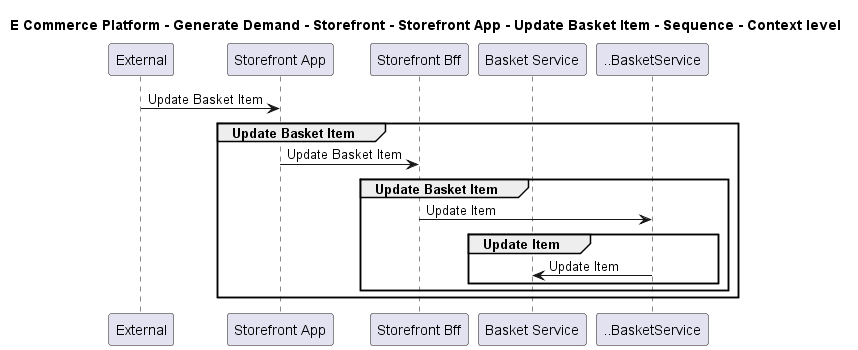

The diagram above was rendered by PlantUML. Its source (embedded in the PNG):
@startuml

title E Commerce Platform - Generate Demand - Storefront - Storefront App - Update Basket Item - Sequence - Context level

participant "External" as C4InterFlow.SoftwareSystems.ExternalSystem
participant "Storefront App" as ECommercePlatform.GenerateDemand.Storefront.SoftwareSystems.StorefrontApp
participant "Storefront Bff" as ECommercePlatform.GenerateDemand.Storefront.SoftwareSystems.StorefrontBff
participant "Basket Service" as ECommercePlatform.GenerateDemand.Basket.SoftwareSystems.BasketService

C4InterFlow.SoftwareSystems.ExternalSystem -> ECommercePlatform.GenerateDemand.Storefront.SoftwareSystems.StorefrontApp : Update Basket Item
group Update Basket Item
ECommercePlatform.GenerateDemand.Storefront.SoftwareSystems.StorefrontApp -> ECommercePlatform.GenerateDemand.Storefront.SoftwareSystems.StorefrontBff : Update Basket Item
group Update Basket Item
ECommercePlatform.GenerateDemand.Storefront.SoftwareSystems.StorefrontBff -> ..BasketService : Update Item
group Update Item
..BasketService -> ECommercePlatform.GenerateDemand.Basket.SoftwareSystems.BasketService : Update Item
end
end
end


@enduml